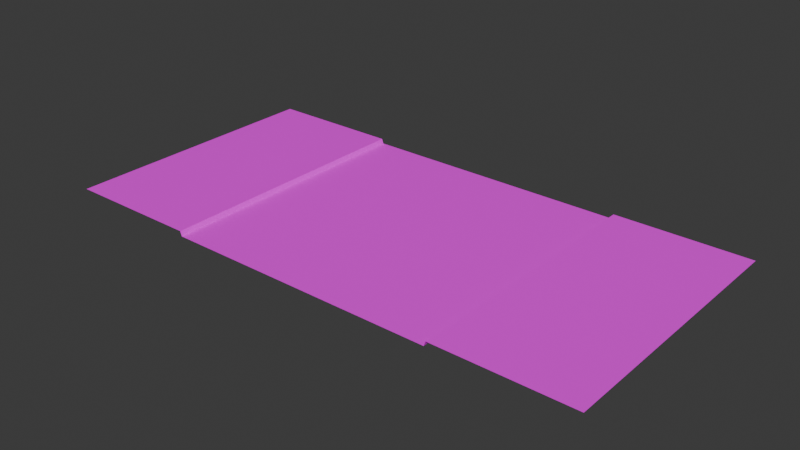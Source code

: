 # Source: RoadFootpaths.blend  (saved by Blender 4.2.66; exported with 4.5.12 LTS)
import bpy
from mathutils import Matrix  # noqa: F401  (used for matrix-valued properties, if any)

bpy.ops.wm.read_factory_settings(use_empty=True)
scene = bpy.context.scene
scene.name = 'Scene'

# ---- collections
col_collection = bpy.data.collections.new('Collection'); scene.collection.children.link(col_collection)

# ---- images (referenced by path relative to the original .blend; pixels are not part of the script)
import os
ASSET_DIR = os.environ.get("B2B_ASSET_DIR", "")  # directory of the original .blend (textures are referenced by path, not embedded)
HERE = os.path.dirname(os.path.abspath(__file__))  # packed textures are extracted next to this script under _unpacked/

def load_image(name, relpath, width, height, colorspace="sRGB"):
    """Load a texture the original file referenced (path relative to the .blend, or extracted next to this script)."""
    p = next((c for c in (os.path.join(HERE, relpath), os.path.join(ASSET_DIR, relpath)) if relpath and os.path.exists(c)), "")
    if p:
        img = bpy.data.images.load(p, check_existing=True)
        img.name = name
    else:  # same state as the original file: an image datablock whose file is absent (Cycles renders it pink)
        img = bpy.data.images.new(name, width, height)
        img.source = "FILE"
        img.filepath = "//" + (relpath or name)
    img.colorspace_settings.name = colorspace
    return img
img_road_texture_a_psd = load_image('Road Texture A.psd', 'Road Texture A.psd', 1024, 1024, 'sRGB')

# ---- materials (node trees are filled in below, after node groups)
mat_road_mat = bpy.data.materials.new('Road Mat')
mat_road_mat.use_transparent_shadow = False

# ---- material node trees
mat_road_mat.use_nodes = True; mat_road_mat.node_tree.nodes.clear()
_N = mat_road_mat.node_tree.nodes; _L = mat_road_mat.node_tree.links
n0 = _N.new('ShaderNodeBsdfPrincipled'); n0.name = 'Principled BSDF'; n0.location = (10, 300)
n0.inputs[2].default_value = 0.7273
n0.inputs[3].default_value = 1.45
n1 = _N.new('ShaderNodeOutputMaterial'); n1.name = 'Material Output'; n1.location = (300, 300)
n2 = _N.new('ShaderNodeTexImage'); n2.name = 'Image Texture'; n2.location = (-333, 259)
n2.image = img_road_texture_a_psd
_L.new(n0.outputs[0], n1.inputs[0])
_L.new(n2.outputs[0], n0.inputs[0])
n1.is_active_output = True

# ---- world
world_world = bpy.data.worlds.new('World'); scene.world = world_world
world_world.use_nodes = True; world_world.node_tree.nodes.clear()
_N = world_world.node_tree.nodes; _L = world_world.node_tree.links
n0 = _N.new('ShaderNodeOutputWorld'); n0.name = 'World Output'; n0.location = (300, 300)
n1 = _N.new('ShaderNodeBackground'); n1.name = 'Background'; n1.location = (10, 300)
n1.inputs[0].default_value = (0.05088, 0.05088, 0.05088, 1.0)
_L.new(n1.outputs[0], n0.inputs[0])
n0.is_active_output = True
world_world.color = (0.05088, 0.05088, 0.05088)
world_world.use_sun_shadow = False
world_world.sun_shadow_jitter_overblur = 0.0

# ---- meshes
me_plane = bpy.data.meshes.new('Plane')
me_plane.from_pydata([(-0.5, 1.0, 3.725e-09), (-0.5, 0.0, 3.725e-09), (0.5, 0.0, 3.725e-09), (0.5, 1.0, 3.725e-09), (-0.5, 0.6923, 3.725e-09), (-0.5, 0.7692, 3.725e-09), (-0.5, 0.8462, 3.725e-09), (-0.5, 0.9231, 3.725e-09), (0.5, 0.9231, 3.725e-09), (0.5, 0.8462, 3.725e-09), (0.5, 0.7692, 3.725e-09), (0.5, 0.6923, 3.725e-09), (0.5, 0.6154, 3.725e-09), (0.5, 0.5385, 3.725e-09), (0.5, 0.4615, 3.725e-09), (0.5, 0.3846, 3.725e-09), (0.5, 0.3077, 3.725e-09), (0.5, 0.2308, 3.725e-09), (0.5, 0.1538, 3.725e-09), (0.5, 0.07692, 3.725e-09), (-0.5, 0.6154, 3.725e-09), (-0.5, 0.5385, 3.725e-09), (-0.5, 0.4615, 3.725e-09), (-0.5, 0.3846, 3.725e-09), (-0.5, 0.3077, 3.725e-09), (-0.5, 0.2308, 3.725e-09), (-0.5, 0.1538, 3.725e-09), (-0.5, 0.07692, 3.725e-09), (-0.5062, 1.0, 0.01737), (-0.5062, 0.0, 0.01737), (0.5062, 0.0, 0.01737), (0.5062, 1.0, 0.01737), (-0.5062, 0.6923, 0.01737), (-0.5062, 0.7692, 0.01737), (-0.5062, 0.8462, 0.01737), (-0.5062, 0.9231, 0.01737), (0.5062, 0.9231, 0.01737), (0.5062, 0.8462, 0.01737), (0.5062, 0.7692, 0.01737), (0.5062, 0.6923, 0.01737), (0.5062, 0.6154, 0.01737), (0.5062, 0.5385, 0.01737), (0.5062, 0.4615, 0.01737), (0.5062, 0.3846, 0.01737), (0.5062, 0.3077, 0.01737), (0.5062, 0.2308, 0.01737), (0.5062, 0.1538, 0.01737), (0.5062, 0.07692, 0.01737), (-0.5062, 0.6154, 0.01737), (-0.5062, 0.5385, 0.01737), (-0.5062, 0.4615, 0.01737), (-0.5062, 0.3846, 0.01737), (-0.5062, 0.3077, 0.01737), (-0.5062, 0.2308, 0.01737), (-0.5062, 0.1538, 0.01737), (-0.5062, 0.07692, 0.01737), (-1.003, 1.0, 0.01737), (-1.003, 0.0, 0.01737), (1.003, 0.0, 0.01737), (1.003, 1.0, 0.01737), (-1.003, 0.6923, 0.01737), (-1.003, 0.7692, 0.01737), (-1.003, 0.8462, 0.01737), (-1.003, 0.9231, 0.01737), (1.003, 0.9231, 0.01737), (1.003, 0.8462, 0.01737), (1.003, 0.7692, 0.01737), (1.003, 0.6923, 0.01737), (1.003, 0.6154, 0.01737), (1.003, 0.5385, 0.01737), (1.003, 0.4615, 0.01737), (1.003, 0.3846, 0.01737), (1.003, 0.3077, 0.01737), (1.003, 0.2308, 0.01737), (1.003, 0.1538, 0.01737), (1.003, 0.07692, 0.01737), (-1.003, 0.6154, 0.01737), (-1.003, 0.5385, 0.01737), (-1.003, 0.4615, 0.01737), (-1.003, 0.3846, 0.01737), (-1.003, 0.3077, 0.01737), (-1.003, 0.2308, 0.01737), (-1.003, 0.1538, 0.01737), (-1.003, 0.07692, 0.01737)], [], [(19, 18, 26, 27), (12, 11, 4, 20), (9, 8, 7, 6), (10, 9, 6, 5), (13, 12, 20, 21), (11, 10, 5, 4), (14, 13, 21, 22), (15, 14, 22, 23), (16, 15, 23, 24), (17, 16, 24, 25), (2, 19, 27, 1), (18, 17, 25, 26), (8, 3, 0, 7), (25, 24, 52, 53), (16, 17, 45, 44), (8, 9, 37, 36), (24, 23, 51, 52), (3, 8, 36, 31), (9, 10, 38, 37), (23, 22, 50, 51), (10, 11, 39, 38), (18, 19, 47, 46), (11, 12, 40, 39), (22, 21, 49, 50), (17, 18, 46, 45), (19, 2, 30, 47), (12, 13, 41, 40), (21, 20, 48, 49), (4, 5, 33, 32), (1, 27, 55, 29), (13, 14, 42, 41), (20, 4, 32, 48), (5, 6, 34, 33), (27, 26, 54, 55), (14, 15, 43, 42), (6, 7, 35, 34), (26, 25, 53, 54), (15, 16, 44, 43), (7, 0, 28, 35), (40, 41, 69, 68), (49, 48, 76, 77), (32, 33, 61, 60), (29, 55, 83, 57), (41, 42, 70, 69), (48, 32, 60, 76), (33, 34, 62, 61), (55, 54, 82, 83), (42, 43, 71, 70), (34, 35, 63, 62), (54, 53, 81, 82), (43, 44, 72, 71), (35, 28, 56, 63), (53, 52, 80, 81), (44, 45, 73, 72), (36, 37, 65, 64), (52, 51, 79, 80), (31, 36, 64, 59), (37, 38, 66, 65), (51, 50, 78, 79), (38, 39, 67, 66), (46, 47, 75, 74), (39, 40, 68, 67), (50, 49, 77, 78), (45, 46, 74, 73), (47, 30, 58, 75)])
_uv = me_plane.uv_layers.new(name='UVMap')
_uv.uv.foreach_set('vector', [0.7505, 0.07692, 0.7505, 0.1538, 0.2581, 0.1538, 0.2581, 0.07692, 0.7505, 0.6154, 0.7505, 0.6923, 0.2581, 0.6923, 0.2581, 0.6154, 0.7505, 0.8462, 0.7505, 0.9231, 0.2581, 0.9231, 0.2581, 0.8462, 0.7505, 0.7692, 0.7505, 0.8462, 0.2581, 0.8462, 0.2581, 0.7692, 0.7505, 0.5385, 0.7505, 0.6154, 0.2581, 0.6154, 0.2581, 0.5385, 0.7505, 0.6923, 0.7505, 0.7692, 0.2581, 0.7692, 0.2581, 0.6923, 0.7505, 0.4615, 0.7505, 0.5385, 0.2581, 0.5385, 0.2581, 0.4615, 0.7505, 0.3846, 0.7505, 0.4615, 0.2581, 0.4615, 0.2581, 0.3846, 0.7505, 0.3077, 0.7505, 0.3846, 0.2581, 0.3846, 0.2581, 0.3077, 0.7505, 0.2308, 0.7505, 0.3077, 0.2581, 0.3077, 0.2581, 0.2308, 0.7505, 0.0, 0.7505, 0.07692, 0.2581, 0.07692, 0.2581, 0.0, 0.7505, 0.1538, 0.7505, 0.2308, 0.2581, 0.2308, 0.2581, 0.1538, 0.7505, 0.9231, 0.7505, 1.0, 0.2581, 1.0, 0.2581, 0.9231, 0.2581, 0.2308, 0.2581, 0.3077, 0.2445, 0.3077, 0.2445, 0.2308, 0.7505, 0.3077, 0.7505, 0.2308, 0.7642, 0.2308, 0.7642, 0.3077, 0.7505, 0.9231, 0.7505, 0.8462, 0.7642, 0.8462, 0.7642, 0.9231, 0.2581, 0.3077, 0.2581, 0.3846, 0.2445, 0.3846, 0.2445, 0.3077, 0.7505, 1.0, 0.7505, 0.9231, 0.7642, 0.9231, 0.7642, 1.0, 0.7505, 0.8462, 0.7505, 0.7692, 0.7642, 0.7692, 0.7642, 0.8462, 0.2581, 0.3846, 0.2581, 0.4615, 0.2445, 0.4615, 0.2445, 0.3846, 0.7505, 0.7692, 0.7505, 0.6923, 0.7642, 0.6923, 0.7642, 0.7692, 0.7505, 0.1538, 0.7505, 0.07692, 0.7642, 0.07692, 0.7642, 0.1538, 0.7505, 0.6923, 0.7505, 0.6154, 0.7642, 0.6154, 0.7642, 0.6923, 0.2581, 0.4615, 0.2581, 0.5385, 0.2445, 0.5385, 0.2445, 0.4615, 0.7505, 0.2308, 0.7505, 0.1538, 0.7642, 0.1538, 0.7642, 0.2308, 0.7505, 0.07692, 0.7505, 0.0, 0.7642, 0.0, 0.7642, 0.07692, 0.7505, 0.6154, 0.7505, 0.5385, 0.7642, 0.5385, 0.7642, 0.6154, 0.2581, 0.5385, 0.2581, 0.6154, 0.2445, 0.6154, 0.2445, 0.5385, 0.2581, 0.6923, 0.2581, 0.7692, 0.2445, 0.7692, 0.2445, 0.6923, 0.2581, 0.0, 0.2581, 0.07692, 0.2445, 0.07692, 0.2445, 0.0, 0.7505, 0.5385, 0.7505, 0.4615, 0.7642, 0.4615, 0.7642, 0.5385, 0.2581, 0.6154, 0.2581, 0.6923, 0.2445, 0.6923, 0.2445, 0.6154, 0.2581, 0.7692, 0.2581, 0.8462, 0.2445, 0.8462, 0.2445, 0.7692, 0.2581, 0.07692, 0.2581, 0.1538, 0.2445, 0.1538, 0.2445, 0.07692, 0.7505, 0.4615, 0.7505, 0.3846, 0.7642, 0.3846, 0.7642, 0.4615, 0.2581, 0.8462, 0.2581, 0.9231, 0.2445, 0.9231, 0.2445, 0.8462, 0.2581, 0.1538, 0.2581, 0.2308, 0.2445, 0.2308, 0.2445, 0.1538, 0.7505, 0.3846, 0.7505, 0.3077, 0.7642, 0.3077, 0.7642, 0.3846, 0.2581, 0.9231, 0.2581, 1.0, 0.2445, 1.0, 0.2445, 0.9231, 0.7642, 0.6154, 0.7642, 0.5385, 1.003, 0.5385, 1.003, 0.6154, 0.2445, 0.5385, 0.2445, 0.6154, -0.003455, 0.6154, -0.003455, 0.5385, 0.2445, 0.6923, 0.2445, 0.7692, -0.003455, 0.7692, -0.003455, 0.6923, 0.2445, 0.0, 0.2445, 0.07692, -0.003455, 0.07692, -0.003455, 0.0, 0.7642, 0.5385, 0.7642, 0.4615, 1.003, 0.4615, 1.003, 0.5385, 0.2445, 0.6154, 0.2445, 0.6923, -0.003455, 0.6923, -0.003455, 0.6154, 0.2445, 0.7692, 0.2445, 0.8462, -0.003455, 0.8462, -0.003455, 0.7692, 0.2445, 0.07692, 0.2445, 0.1538, -0.003455, 0.1538, -0.003455, 0.07692, 0.7642, 0.4615, 0.7642, 0.3846, 1.003, 0.3846, 1.003, 0.4615, 0.2445, 0.8462, 0.2445, 0.9231, -0.003455, 0.9231, -0.003455, 0.8462, 0.2445, 0.1538, 0.2445, 0.2308, -0.003455, 0.2308, -0.003455, 0.1538, 0.7642, 0.3846, 0.7642, 0.3077, 1.003, 0.3077, 1.003, 0.3846, 0.2445, 0.9231, 0.2445, 1.0, -0.003455, 1.0, -0.003455, 0.9231, 0.2445, 0.2308, 0.2445, 0.3077, -0.003455, 0.3077, -0.003455, 0.2308, 0.7642, 0.3077, 0.7642, 0.2308, 1.003, 0.2308, 1.003, 0.3077, 0.7642, 0.9231, 0.7642, 0.8462, 1.003, 0.8462, 1.003, 0.9231, 0.2445, 0.3077, 0.2445, 0.3846, -0.003455, 0.3846, -0.003455, 0.3077, 0.7642, 1.0, 0.7642, 0.9231, 1.003, 0.9231, 1.003, 1.0, 0.7642, 0.8462, 0.7642, 0.7692, 1.003, 0.7692, 1.003, 0.8462, 0.2445, 0.3846, 0.2445, 0.4615, -0.003455, 0.4615, -0.003455, 0.3846, 0.7642, 0.7692, 0.7642, 0.6923, 1.003, 0.6923, 1.003, 0.7692, 0.7642, 0.1538, 0.7642, 0.07692, 1.003, 0.07692, 1.003, 0.1538, 0.7642, 0.6923, 0.7642, 0.6154, 1.003, 0.6154, 1.003, 0.6923, 0.2445, 0.4615, 0.2445, 0.5385, -0.003455, 0.5385, -0.003455, 0.4615, 0.7642, 0.2308, 0.7642, 0.1538, 1.003, 0.1538, 1.003, 0.2308, 0.7642, 0.07692, 0.7642, 0.0, 1.003, 0.0, 1.003, 0.07692])
me_plane.materials.append(mat_road_mat)
me_plane.update()

# ---- objects
ob_roadfootpaths = bpy.data.objects.new('RoadFootpaths', me_plane)

# ---- transforms, parenting, visibility, modifiers, constraints
ob_roadfootpaths.location = (0.0, 0.0, 0.0)

# ---- collection membership
col_collection.objects.link(ob_roadfootpaths)

# ---- scene / render settings (as saved in the file)
scene.frame_start = 1; scene.frame_end = 250; scene.frame_set(3)
scene.render.engine = 'BLENDER_EEVEE_NEXT'
scene.cycles.sampling_pattern = 'TABULATED_SOBOL'
bpy.context.view_layer.update()

# ---- added for rendering (the .blend has no active camera and no usable light): camera, sun
cam_auto = bpy.data.cameras.new('AutoCamera')
cam_auto.lens = 50.0
cam_auto.sensor_width = 36.0
cam_auto.clip_end = 1000.0
ob_auto_camera = bpy.data.objects.new('AutoCamera', cam_auto)
scene.collection.objects.link(ob_auto_camera)
ob_auto_camera.location = (2.07432, -1.98919, 1.66814)
ob_auto_camera.rotation_euler = (1.09748, -7.21219e-08, 0.694738)
scene.camera = ob_auto_camera
light_auto_sun = bpy.data.lights.new('AutoSun', 'SUN')
light_auto_sun.energy = 3.0
light_auto_sun.angle = 0.0523599
ob_auto_sun = bpy.data.objects.new('AutoSun', light_auto_sun)
scene.collection.objects.link(ob_auto_sun)
ob_auto_sun.rotation_euler = (0.872665, 0.174533, 0.523599)
bpy.context.view_layer.update()
